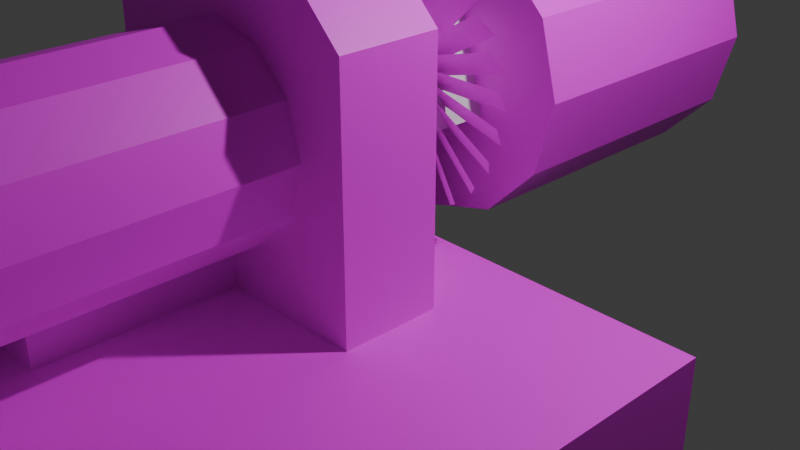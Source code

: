 # Source: 9.blend  (saved by Blender 4.3.34; exported with 4.5.12 LTS)
import bpy
from mathutils import Matrix  # noqa: F401  (used for matrix-valued properties, if any)

bpy.ops.wm.read_factory_settings(use_empty=True)
scene = bpy.context.scene
scene.name = 'Scene'

# ---- collections
col_linked = bpy.data.collections.new('Linked'); scene.collection.children.link(col_linked)
col_collection = bpy.data.collections.new('Collection'); scene.collection.children.link(col_collection)
col_es = bpy.data.collections.new('ES'); scene.collection.children.link(col_es)
col_uds = bpy.data.collections.new('UDS'); scene.collection.children.link(col_uds)
col_sds = bpy.data.collections.new('SDS'); scene.collection.children.link(col_sds)
col_ds = bpy.data.collections.new('DS'); scene.collection.children.link(col_ds)
col_s = bpy.data.collections.new('S'); scene.collection.children.link(col_s)

# ---- images (referenced by path relative to the original .blend; pixels are not part of the script)
import os
ASSET_DIR = os.environ.get("B2B_ASSET_DIR", "")  # directory of the original .blend (textures are referenced by path, not embedded)
HERE = os.path.dirname(os.path.abspath(__file__))  # packed textures are extracted next to this script under _unpacked/

def load_image(name, relpath, width, height, colorspace="sRGB"):
    """Load a texture the original file referenced (path relative to the .blend, or extracted next to this script)."""
    p = next((c for c in (os.path.join(HERE, relpath), os.path.join(ASSET_DIR, relpath)) if relpath and os.path.exists(c)), "")
    if p:
        img = bpy.data.images.load(p, check_existing=True)
        img.name = name
    else:  # same state as the original file: an image datablock whose file is absent (Cycles renders it pink)
        img = bpy.data.images.new(name, width, height)
        img.source = "FILE"
        img.filepath = "//" + (relpath or name)
    img.colorspace_settings.name = colorspace
    return img
img_texture1_png = load_image('texture1.png', 'texture1.png', 1024, 1024, 'sRGB')
img_texture0_png = load_image('texture0.png', 'texture0.png', 1024, 1024, 'sRGB')
img_texture1_png_001 = load_image('texture1.png.001', 'texture1.png', 1024, 1024, 'sRGB')

# ---- materials (node trees are filled in below, after node groups)
mat_material_001 = bpy.data.materials.new('Material.001')
mat_material_001.alpha_threshold = 0.0
mat_material_001.roughness = 0.5
mat_material_001.line_color = (0.0, 0.0, 0.0, 1.0)
mat_material = bpy.data.materials.new('Material')
mat_material.alpha_threshold = 0.0
mat_material.roughness = 0.5
mat_material.line_color = (0.0, 0.0, 0.0, 1.0)
mat_material_002 = bpy.data.materials.new('Material.002')
mat_material_002.alpha_threshold = 0.0
mat_material_002.roughness = 0.5
mat_material_002.line_color = (0.0, 0.0, 0.0, 1.0)

# ---- material node trees
mat_material_001.use_nodes = True; mat_material_001.node_tree.nodes.clear()
_N = mat_material_001.node_tree.nodes; _L = mat_material_001.node_tree.links
n0 = _N.new('ShaderNodeOutputMaterial'); n0.name = 'Material Output'; n0.location = (300, 300)
n1 = _N.new('ShaderNodeBsdfPrincipled'); n1.name = 'Principled BSDF'; n1.location = (10, 300)
n1.inputs[3].default_value = 1.45
n2 = _N.new('ShaderNodeTexImage'); n2.name = 'Image Texture'; n2.location = (-280, 280)
n2.image = img_texture1_png
n2.interpolation = 'Closest'
_L.new(n1.outputs[0], n0.inputs[0])
_L.new(n2.outputs[0], n1.inputs[0])
n0.is_active_output = True
mat_material.use_nodes = True; mat_material.node_tree.nodes.clear()
_N = mat_material.node_tree.nodes; _L = mat_material.node_tree.links
n0 = _N.new('ShaderNodeOutputMaterial'); n0.name = 'Material Output'; n0.location = (300, 300)
n1 = _N.new('ShaderNodeBsdfPrincipled'); n1.name = 'Principled BSDF'; n1.location = (10, 300)
n1.inputs[3].default_value = 1.45
n2 = _N.new('ShaderNodeTexImage'); n2.name = 'Image Texture'; n2.location = (-280, 280)
n2.image = img_texture0_png
n2.interpolation = 'Closest'
_L.new(n1.outputs[0], n0.inputs[0])
_L.new(n2.outputs[0], n1.inputs[0])
n0.is_active_output = True
mat_material_002.use_nodes = True; mat_material_002.node_tree.nodes.clear()
_N = mat_material_002.node_tree.nodes; _L = mat_material_002.node_tree.links
n0 = _N.new('ShaderNodeOutputMaterial'); n0.name = 'Material Output'; n0.location = (300, 300)
n1 = _N.new('ShaderNodeBsdfPrincipled'); n1.name = 'Principled BSDF'; n1.location = (10, 300)
n1.inputs[3].default_value = 1.45
n2 = _N.new('ShaderNodeTexImage'); n2.name = 'Image Texture'; n2.location = (-280, 280)
n2.image = img_texture1_png_001
n2.interpolation = 'Closest'
_L.new(n1.outputs[0], n0.inputs[0])
_L.new(n2.outputs[0], n1.inputs[0])
n0.is_active_output = True

# ---- world
world_world = bpy.data.worlds.new('World'); scene.world = world_world
world_world.use_nodes = True; world_world.node_tree.nodes.clear()
_N = world_world.node_tree.nodes; _L = world_world.node_tree.links
n0 = _N.new('ShaderNodeOutputWorld'); n0.name = 'World Output'; n0.location = (300, 300)
n1 = _N.new('ShaderNodeBackground'); n1.name = 'Background'; n1.location = (10, 300)
n1.inputs[0].default_value = (0.05088, 0.05088, 0.05088, 1.0)
_L.new(n1.outputs[0], n0.inputs[0])
n0.is_active_output = True
world_world.color = (0.05088, 0.05088, 0.05088)
world_world.sun_shadow_jitter_overblur = 0.0

# ---- cameras
cam_camera = bpy.data.cameras.new('Camera')
cam_camera.clip_end = 100.0
cam_camera.ortho_scale = 7.314

# ---- lights
light_light = bpy.data.lights.new('Light', 'POINT')
light_light.energy = 1000.0
light_light.shadow_soft_size = 0.1

# ---- meshes
me_cube_003 = bpy.data.meshes.new('Cube.003')
me_cube_003.from_pydata([(-1.5, -0.5, -2.5), (-1.5, 0.5, -2.5), (1.5, -0.5, -2.5), (1.5, 0.5, -2.5), (-1.0, -0.5, 0.5), (-1.5, -0.5, 0.0), (-1.5, 0.5, 0.0), (-1.0, 0.5, 0.5), (1.5, -0.5, 0.0), (1.0, -0.5, 0.5), (1.0, 0.5, 0.5), (1.5, 0.5, 0.0)], [], [(10, 7, 4, 9), (3, 11, 8, 2), (0, 5, 6, 1), (1, 3, 2, 0), (1, 6, 7, 10, 11, 3), (4, 7, 6, 5), (10, 9, 8, 11), (2, 8, 9, 4, 5, 0)])
_uv = me_cube_003.uv_layers.new(name='UVMap')
_uv.uv.foreach_set('vector', [0.8965, 0.8457, 0.8301, 0.8457, 0.8301, 0.8125, 0.8965, 0.8125, 0.8457, 0.877, 0.8457, 0.9551, 0.8125, 0.9551, 0.8125, 0.877, 0.8457, 0.877, 0.8457, 0.9551, 0.8789, 0.9551, 0.8789, 0.877, 0.8125, 0.877, 0.9062, 0.877, 0.9062, 0.8457, 0.8125, 0.8457, 0.7188, 0.8125, 0.7188, 0.8906, 0.7344, 0.9062, 0.7969, 0.9062, 0.8125, 0.8906, 0.8125, 0.8125, 0.8301, 0.8125, 0.8301, 0.8457, 0.8125, 0.8457, 0.8125, 0.8125, 0.8965, 0.8457, 0.8965, 0.8125, 0.9121, 0.8125, 0.9121, 0.8457, 0.8125, 0.9062, 0.8125, 0.9844, 0.7969, 1.0, 0.7344, 1.0, 0.7188, 0.9844, 0.7188, 0.9062])
me_cube_003.materials.append(mat_material_001)
me_cube_003.use_mirror_x = True
me_cube_003.update()
me_cube_001 = bpy.data.meshes.new('Cube.001')
me_cube_001.from_pydata([(-0.5, -0.5, -0.5), (-0.5, -0.5, 0.5), (-0.5, 0.5, -0.5), (-0.5, 0.5, 0.5), (0.5, -0.5, -0.5), (0.5, -0.5, 0.5), (0.5, 0.5, -0.5), (0.5, 0.5, 0.5)], [], [(0, 1, 3, 2), (2, 3, 7, 6), (6, 7, 5, 4), (4, 5, 1, 0), (2, 6, 4, 0), (7, 3, 1, 5)])
_uv = me_cube_001.uv_layers.new(name='UVMap')
_uv.uv.foreach_set('vector', [0.375, 0.0, 0.625, 0.0, 0.625, 0.25, 0.375, 0.25, 0.375, 0.25, 0.625, 0.25, 0.625, 0.5, 0.375, 0.5, 0.375, 0.5, 0.625, 0.5, 0.625, 0.75, 0.375, 0.75, 0.375, 0.75, 0.625, 0.75, 0.625, 1.0, 0.375, 1.0, 0.125, 0.5, 0.375, 0.5, 0.375, 0.75, 0.125, 0.75, 0.625, 0.5, 0.875, 0.5, 0.875, 0.75, 0.625, 0.75])
me_cube_001.materials.append(mat_material)
me_cube_001.update()
me_cylinder_001 = bpy.data.meshes.new('Cylinder.001')
me_cylinder_001.from_pydata([(0.0, 1.5, -1.5), (0.0, 1.5, 1.5), (0.75, 1.299, -1.5), (0.75, 1.299, 1.5), (1.299, 0.75, -1.5), (1.299, 0.75, 1.5), (1.5, 0.0, -1.5), (1.5, 0.0, 1.5), (1.299, -0.75, -1.5), (1.299, -0.75, 1.5), (0.75, -1.299, -1.5), (0.75, -1.299, 1.5), (0.0, -1.5, -1.5), (0.0, -1.5, 1.5), (-0.75, -1.299, -1.5), (-0.75, -1.299, 1.5), (-1.299, -0.75, -1.5), (-1.299, -0.75, 1.5), (-1.5, 0.0, -1.5), (-1.5, 0.0, 1.5), (-1.299, 0.75, -1.5), (-1.299, 0.75, 1.5), (-0.75, 1.299, -1.5), (-0.75, 1.299, 1.5)], [], [(0, 1, 3, 2), (2, 3, 5, 4), (4, 5, 7, 6), (6, 7, 9, 8), (8, 9, 11, 10), (10, 11, 13, 12), (12, 13, 15, 14), (14, 15, 17, 16), (16, 17, 19, 18), (18, 19, 21, 20), (3, 1, 23, 21, 19, 17, 15, 13, 11, 9, 7, 5), (20, 21, 23, 22), (22, 23, 1, 0), (0, 2, 4, 6, 8, 10, 12, 14, 16, 18, 20, 22)])
_uv = me_cylinder_001.uv_layers.new(name='UVMap')
_uv.uv.foreach_set('vector', [1.0, 0.5, 1.0, 1.0, 0.9167, 1.0, 0.9167, 0.5, 0.9167, 0.5, 0.9167, 1.0, 0.8333, 1.0, 0.8333, 0.5, 0.8333, 0.5, 0.8333, 1.0, 0.75, 1.0, 0.75, 0.5, 0.75, 0.5, 0.75, 1.0, 0.6667, 1.0, 0.6667, 0.5, 0.6667, 0.5, 0.6667, 1.0, 0.5833, 1.0, 0.5833, 0.5, 0.5833, 0.5, 0.5833, 1.0, 0.5, 1.0, 0.5, 0.5, 0.5, 0.5, 0.5, 1.0, 0.4167, 1.0, 0.4167, 0.5, 0.4167, 0.5, 0.4167, 1.0, 0.3333, 1.0, 0.3333, 0.5, 0.3333, 0.5, 0.3333, 1.0, 0.25, 1.0, 0.25, 0.5, 0.25, 0.5, 0.25, 1.0, 0.1667, 1.0, 0.1667, 0.5, 0.37, 0.4578, 0.25, 0.49, 0.13, 0.4578, 0.04215, 0.37, 0.01, 0.25, 0.04215, 0.13, 0.13, 0.04215, 0.25, 0.01, 0.37, 0.04215, 0.4578, 0.13, 0.49, 0.25, 0.4578, 0.37, 0.1667, 0.5, 0.1667, 1.0, 0.08333, 1.0, 0.08333, 0.5, 0.08333, 0.5, 0.08333, 1.0, 7.451e-08, 1.0, 7.451e-08, 0.5, 0.75, 0.49, 0.87, 0.4578, 0.9578, 0.37, 0.99, 0.25, 0.9578, 0.13, 0.87, 0.04215, 0.75, 0.01, 0.63, 0.04215, 0.5422, 0.13, 0.51, 0.25, 0.5422, 0.37, 0.63, 0.4578])
me_cylinder_001.materials.append(mat_material)
me_cylinder_001.update()
me_cube_002 = bpy.data.meshes.new('Cube.002')
me_cube_002.from_pydata([(-0.5, 0.25, -0.5), (0.5, -0.25, -0.5), (-0.5, 0.375, -0.5), (0.5, -0.375, -0.5), (0.5, 0.25, -0.5), (-0.5, -0.25, -0.5), (0.5, 0.375, -0.5), (-0.5, -0.375, -0.5), (-0.375, 0.25, -0.3125), (-0.5, 0.25, -0.4375), (-0.5, 0.375, -0.4375), (-0.375, 0.375, -0.3125), (0.5, 0.25, -0.4375), (0.375, 0.25, -0.3125), (0.375, 0.375, -0.3125), (0.5, 0.375, -0.4375), (-0.375, -0.375, -0.3125), (-0.5, -0.375, -0.4375), (-0.5, -0.25, -0.4375), (-0.375, -0.25, -0.3125), (0.5, -0.375, -0.4375), (0.375, -0.375, -0.3125), (0.375, -0.25, -0.3125), (0.5, -0.25, -0.4375)], [], [(14, 11, 8, 13), (6, 15, 12, 4), (22, 19, 16, 21), (0, 9, 10, 2), (2, 6, 4, 0), (2, 10, 11, 14, 15, 6), (8, 11, 10, 9), (14, 13, 12, 15), (4, 12, 13, 8, 9, 0), (1, 23, 20, 3), (7, 17, 18, 5), (5, 1, 3, 7), (5, 18, 19, 22, 23, 1), (16, 19, 18, 17), (22, 21, 20, 23), (3, 20, 21, 16, 17, 7)])
_uv = me_cube_002.uv_layers.new(name='UVMap')
_uv.uv.foreach_set('vector', [0.08203, 0.07031, 0.08203, 0.04688, 0.08594, 0.04688, 0.08594, 0.07031, 0.08203, 0.007812, 0.08203, 0.005859, 0.08594, 0.005859, 0.08594, 0.007812, 0.06641, 0.07031, 0.06641, 0.04688, 0.07031, 0.04688, 0.07031, 0.07031, 0.08594, 0.03906, 0.08594, 0.04102, 0.08203, 0.04102, 0.08203, 0.03906, 0.08203, 0.03906, 0.08203, 0.007812, 0.08594, 0.007812, 0.08594, 0.03906, 0.08203, 0.03906, 0.08008, 0.03906, 0.07617, 0.03516, 0.07617, 0.01172, 0.08008, 0.007812, 0.08203, 0.007812, 0.08594, 0.04688, 0.08203, 0.04688, 0.08203, 0.04102, 0.08594, 0.04102, 0.08203, 0.0, 0.08594, 0.0, 0.08594, 0.005859, 0.08203, 0.005859, 0.08594, 0.007812, 0.08789, 0.007812, 0.0918, 0.01172, 0.0918, 0.03516, 0.08789, 0.03906, 0.08594, 0.03906, 0.06641, 0.007812, 0.06641, 0.005859, 0.07031, 0.005859, 0.07031, 0.007812, 0.07031, 0.03906, 0.07031, 0.04102, 0.06641, 0.04102, 0.06641, 0.03906, 0.06641, 0.03906, 0.06641, 0.007812, 0.07031, 0.007812, 0.07031, 0.03906, 0.06641, 0.03906, 0.06445, 0.03906, 0.06055, 0.03516, 0.06055, 0.01172, 0.06445, 0.007812, 0.06641, 0.007812, 0.07031, 0.04688, 0.06641, 0.04688, 0.06641, 0.04102, 0.07031, 0.04102, 0.06641, 0.0, 0.07031, 0.0, 0.07031, 0.005859, 0.06641, 0.005859, 0.07031, 0.007812, 0.07227, 0.007812, 0.07617, 0.01172, 0.07617, 0.03516, 0.07227, 0.03906, 0.07031, 0.03906])
me_cube_002.materials.append(mat_material_001)
me_cube_002.update()
me_cube_005 = bpy.data.meshes.new('Cube.005')
me_cube_005.from_pydata([(-2.5, -0.5, -0.5), (-2.5, 0.5, -0.5), (2.5, -0.5, -0.5), (2.5, 0.5, -0.5), (-1.5, -0.5, 4.5), (-2.5, -0.5, 3.5), (-2.5, 0.5, 3.5), (-1.5, 0.5, 4.5), (2.5, -0.5, 3.5), (1.5, -0.5, 4.5), (1.5, 0.5, 4.5), (2.5, 0.5, 3.5)], [], [(10, 7, 4, 9), (3, 11, 8, 2), (0, 5, 6, 1), (1, 3, 2, 0), (1, 6, 7, 10, 11, 3), (4, 7, 6, 5), (10, 9, 8, 11), (2, 8, 9, 4, 5, 0)])
_uv = me_cube_005.uv_layers.new(name='UVMap')
_uv.uv.foreach_set('vector', [0.8262, 0.5312, 0.7246, 0.5312, 0.7246, 0.498, 0.8262, 0.498, 0.8926, 0.498, 0.8926, 0.6211, 0.8594, 0.6211, 0.8594, 0.498, 0.8926, 0.498, 0.8926, 0.6211, 0.9258, 0.6211, 0.9258, 0.498, 0.6914, 0.5625, 0.8477, 0.5625, 0.8477, 0.5312, 0.6914, 0.5312, 0.6914, 0.3418, 0.6914, 0.4668, 0.7227, 0.498, 0.8145, 0.498, 0.8457, 0.4668, 0.8457, 0.3418, 0.7246, 0.498, 0.7246, 0.5312, 0.6914, 0.5312, 0.6914, 0.498, 0.8262, 0.5312, 0.8262, 0.498, 0.8594, 0.498, 0.8594, 0.5312, 1.0, 0.3418, 1.0, 0.4668, 0.9688, 0.498, 0.877, 0.498, 0.8457, 0.4668, 0.8457, 0.3418])
me_cube_005.materials.append(mat_material_001)
me_cube_005.use_mirror_x = True
me_cube_005.update()
me_cube_008 = bpy.data.meshes.new('Cube.008')
me_cube_008.from_pydata([(-3.5, -0.5, -1.5), (-3.5, 0.5, -1.5), (3.5, -0.5, -1.5), (3.5, 0.5, -1.5), (-1.5, -0.5, 5.5), (-3.5, -0.5, 3.5), (-3.5, 0.5, 3.5), (-1.5, 0.5, 5.5), (3.5, -0.5, 3.5), (1.5, -0.5, 5.5), (1.5, 0.5, 5.5), (3.5, 0.5, 3.5)], [], [(10, 7, 4, 9), (3, 11, 8, 2), (0, 5, 6, 1), (1, 3, 2, 0), (1, 6, 7, 10, 11, 3), (4, 7, 6, 5), (10, 9, 8, 11), (2, 8, 9, 4, 5, 0)])
_uv = me_cube_008.uv_layers.new(name='UVMap')
_uv.uv.foreach_set('vector', [0.4863, 1.0, 0.3828, 1.0, 0.3828, 0.9648, 0.4863, 0.9648, 0.3477, 0.7949, 0.3477, 0.9512, 0.3125, 0.9512, 0.3125, 0.7949, 0.4375, 0.7832, 0.4375, 0.9395, 0.4727, 0.9395, 0.4727, 0.7832, 0.5312, 0.5938, 0.75, 0.5938, 0.75, 0.5625, 0.5312, 0.5625, 0.3125, 0.5625, 0.3125, 0.7188, 0.375, 0.7812, 0.4688, 0.7812, 0.5312, 0.7188, 0.5312, 0.5625, 0.3828, 0.9648, 0.3828, 1.0, 0.3125, 1.0, 0.3125, 0.9648, 0.4863, 1.0, 0.4863, 0.9648, 0.5566, 0.9648, 0.5566, 1.0, 0.7188, 0.75, 0.7188, 0.9062, 0.6562, 0.9688, 0.5625, 0.9688, 0.5, 0.9062, 0.5, 0.75])
me_cube_008.materials.append(mat_material_001)
me_cube_008.use_mirror_x = True
me_cube_008.update()
me_cube_011 = bpy.data.meshes.new('Cube.011')
me_cube_011.from_pydata([(-3.5, -12.5, -2.5), (-3.5, -12.5, 0.5), (-3.5, 0.5, -2.5), (-3.5, 0.5, 0.5), (3.5, -12.5, -2.5), (3.5, -12.5, 0.5), (3.5, 0.5, -2.5), (3.5, 0.5, 0.5)], [], [(0, 1, 3, 2), (2, 3, 7, 6), (6, 7, 5, 4), (4, 5, 1, 0), (2, 6, 4, 0), (7, 3, 1, 5)])
_uv = me_cube_011.uv_layers.new(name='UVMap')
_uv.uv.foreach_set('vector', [0.375, 0.0, 0.625, 0.0, 0.625, 0.25, 0.375, 0.25, 0.375, 0.25, 0.625, 0.25, 0.625, 0.5, 0.375, 0.5, 0.375, 0.5, 0.625, 0.5, 0.625, 0.75, 0.375, 0.75, 0.375, 0.75, 0.625, 0.75, 0.625, 1.0, 0.375, 1.0, 0.125, 0.5, 0.375, 0.5, 0.375, 0.75, 0.125, 0.75, 0.625, 0.5, 0.875, 0.5, 0.875, 0.75, 0.625, 0.75])
me_cube_011.materials.append(mat_material)
me_cube_011.update()
me_cube_012 = bpy.data.meshes.new('Cube.012')
me_cube_012.from_pydata([(-3.5, -12.5, -1.5), (-3.5, -12.5, -0.5), (-3.5, 0.5, -1.5), (-3.5, 0.5, -0.5), (3.5, -12.5, -1.5), (3.5, -12.5, -0.5), (3.5, 0.5, -1.5), (3.5, 0.5, -0.5)], [], [(0, 1, 3, 2), (2, 3, 7, 6), (6, 7, 5, 4), (4, 5, 1, 0), (2, 6, 4, 0), (7, 3, 1, 5)])
_uv = me_cube_012.uv_layers.new(name='UVMap')
_uv.uv.foreach_set('vector', [0.375, 0.0, 0.625, 0.0, 0.625, 0.25, 0.375, 0.25, 0.375, 0.25, 0.625, 0.25, 0.625, 0.5, 0.375, 0.5, 0.375, 0.5, 0.625, 0.5, 0.625, 0.75, 0.375, 0.75, 0.375, 0.75, 0.625, 0.75, 0.625, 1.0, 0.375, 1.0, 0.125, 0.5, 0.375, 0.5, 0.375, 0.75, 0.125, 0.75, 0.625, 0.5, 0.875, 0.5, 0.875, 0.75, 0.625, 0.75])
me_cube_012.materials.append(mat_material)
me_cube_012.update()
me_cube_013 = bpy.data.meshes.new('Cube.013')
me_cube_013.from_pydata([(-3.5, -10.0, -2.5), (-3.5, 0.5, -2.5), (3.5, -10.0, -2.5), (3.5, 0.5, -2.5), (0.0, -10.0, 5.5), (-3.5, -10.0, 2.0), (-1.339, -10.0, 5.234), (-2.475, -10.0, 4.475), (-3.234, -10.0, 3.339), (-3.5, 0.5, 2.0), (0.0, 0.5, 5.5), (-3.234, 0.5, 3.339), (-2.475, 0.5, 4.475), (-1.339, 0.5, 5.234), (3.5, -10.0, 2.0), (0.0, -10.0, 5.5), (3.234, -10.0, 3.339), (2.475, -10.0, 4.475), (1.339, -10.0, 5.234), (0.0, 0.5, 5.5), (3.5, 0.5, 2.0), (1.339, 0.5, 5.234), (2.475, 0.5, 4.475), (3.234, 0.5, 3.339)], [], [(19, 10, 4, 15), (3, 20, 14, 2), (0, 5, 9, 1), (1, 3, 2, 0), (1, 9, 11, 12, 13, 10, 19, 21, 22, 23, 20, 3), (4, 10, 13, 6), (6, 13, 12, 7), (7, 12, 11, 8), (8, 11, 9, 5), (19, 15, 18, 21), (21, 18, 17, 22), (22, 17, 16, 23), (23, 16, 14, 20), (2, 14, 16, 17, 18, 15, 4, 6, 7, 8, 5, 0)])
_uv = me_cube_013.uv_layers.new(name='UVMap')
_uv.uv.foreach_set('vector', [0.75, 0.5, 0.75, 0.5, 0.75, 0.75, 0.75, 0.75, 0.375, 0.5, 0.5, 0.5, 0.5, 0.75, 0.375, 0.75, 0.375, 0.0, 0.5, 0.0, 0.5, 0.25, 0.375, 0.25, 0.125, 0.5, 0.375, 0.5, 0.375, 0.75, 0.125, 0.75, 0.375, 0.25, 0.5, 0.25, 0.5478, 0.2595, 0.5884, 0.2866, 0.6155, 0.3272, 0.625, 0.375, 0.625, 0.375, 0.6155, 0.4228, 0.5884, 0.4634, 0.5478, 0.4905, 0.5, 0.5, 0.375, 0.5, 0.75, 0.75, 0.75, 0.5, 0.7978, 0.5, 0.7978, 0.75, 0.7978, 0.75, 0.7978, 0.5, 0.875, 0.5, 0.875, 0.75, 0.625, 0.0, 0.625, 0.25, 0.5478, 0.25, 0.5478, 0.0, 0.5478, 0.0, 0.5478, 0.25, 0.5, 0.25, 0.5, 0.0, 0.75, 0.5, 0.75, 0.75, 0.7022, 0.75, 0.7022, 0.5, 0.7022, 0.5, 0.7022, 0.75, 0.625, 0.75, 0.625, 0.5, 0.625, 0.5, 0.625, 0.75, 0.5478, 0.75, 0.5478, 0.5, 0.5478, 0.5, 0.5478, 0.75, 0.5, 0.75, 0.5, 0.5, 0.375, 0.75, 0.5, 0.75, 0.5478, 0.7595, 0.5884, 0.7866, 0.6155, 0.8272, 0.625, 0.875, 0.625, 0.875, 0.6155, 0.9228, 0.5884, 0.9634, 0.5478, 0.9905, 0.5, 1.0, 0.375, 1.0])
me_cube_013.materials.append(mat_material)
me_cube_013.update()
me_cube_015 = bpy.data.meshes.new('Cube.015')
me_cube_015.from_pydata([(-4.5, -0.5, -3.5), (-4.5, 0.5, -3.5), (4.5, -0.5, -3.5), (4.5, 0.5, -3.5), (-1.5, -0.5, 5.5), (-4.5, -0.5, 2.5), (-3.621, -0.5, 4.621), (-4.5, 0.5, 2.5), (-1.5, 0.5, 5.5), (-3.621, 0.5, 4.621), (4.5, -0.5, 2.5), (1.5, -0.5, 5.5), (3.621, -0.5, 4.621), (1.5, 0.5, 5.5), (4.5, 0.5, 2.5), (3.621, 0.5, 4.621)], [], [(13, 8, 4, 11), (3, 14, 10, 2), (0, 5, 7, 1), (1, 3, 2, 0), (1, 7, 9, 8, 13, 15, 14, 3), (4, 8, 9, 6), (6, 9, 7, 5), (13, 11, 12, 15), (15, 12, 10, 14), (2, 10, 12, 11, 4, 6, 5, 0)])
_uv = me_cube_015.uv_layers.new(name='UVMap')
_uv.uv.foreach_set('vector', [0.03125, 0.5762, 0.03125, 0.6699, 0.0, 0.6699, 0.0, 0.5762, 0.03125, 0.2441, 0.03125, 0.4316, 0.0, 0.4316, 0.0, 0.2441, 0.0, 1.0, 0.0, 0.8125, 0.03125, 0.8125, 0.03125, 1.0, 0.03125, 0.5254, 0.3125, 0.5254, 0.3125, 0.5566, 0.03125, 0.5566, 0.03125, 0.5254, 0.03125, 0.3379, 0.05859, 0.2715, 0.125, 0.2441, 0.2188, 0.2441, 0.2852, 0.2715, 0.3125, 0.3379, 0.3125, 0.5254, 0.0, 0.6699, 0.03125, 0.6699, 0.03125, 0.7402, 0.0, 0.7402, 0.0, 0.7402, 0.03125, 0.7402, 0.03125, 0.8125, 0.0, 0.8125, 0.03125, 0.5762, 0.0, 0.5762, 0.0, 0.5039, 0.03125, 0.5039, 0.03125, 0.5039, 0.0, 0.5039, 0.0, 0.4316, 0.03125, 0.4316, 0.3125, 0.5566, 0.3125, 0.7441, 0.2852, 0.8105, 0.2188, 0.8379, 0.125, 0.8379, 0.05859, 0.8105, 0.03125, 0.7441, 0.03125, 0.5566])
me_cube_015.materials.append(mat_material_001)
me_cube_015.use_mirror_x = True
me_cube_015.update()
me_cube_016 = bpy.data.meshes.new('Cube.016')
me_cube_016.from_pydata([(-4.5, -23.5, -2.5), (-4.5, -23.5, -1.5), (-4.5, 0.5, -2.5), (-4.5, 0.5, -1.5), (4.5, -23.5, -2.5), (4.5, -23.5, -1.5), (4.5, 0.5, -2.5), (4.5, 0.5, -1.5)], [], [(0, 1, 3, 2), (2, 3, 7, 6), (6, 7, 5, 4), (4, 5, 1, 0), (2, 6, 4, 0), (7, 3, 1, 5)])
_uv = me_cube_016.uv_layers.new(name='UVMap')
_uv.uv.foreach_set('vector', [0.375, 0.0, 0.625, 0.0, 0.625, 0.25, 0.375, 0.25, 0.375, 0.25, 0.625, 0.25, 0.625, 0.5, 0.375, 0.5, 0.375, 0.5, 0.625, 0.5, 0.625, 0.75, 0.375, 0.75, 0.375, 0.75, 0.625, 0.75, 0.625, 1.0, 0.375, 1.0, 0.125, 0.5, 0.375, 0.5, 0.375, 0.75, 0.125, 0.75, 0.625, 0.5, 0.875, 0.5, 0.875, 0.75, 0.625, 0.75])
me_cube_016.materials.append(mat_material)
me_cube_016.update()
me_cube_018 = bpy.data.meshes.new('Cube.018')
me_cube_018.from_pydata([(-3.0, -20.5, -2.5), (-3.0, -20.5, -1.5), (-3.0, -19.5, -2.5), (-3.0, -19.5, -1.5), (0.0, -20.5, -2.5), (0.0, -19.5, -2.5), (-2.281, -19.5, -1.5), (-1.75, -19.5, -2.031), (0.0, -19.5, -2.5), (0.0, -20.5, -2.5), (-2.281, -20.5, -1.5), (-1.75, -20.5, -2.031), (-2.641, -19.5, -1.141), (-2.641, -20.5, -1.141)], [], [(0, 1, 3, 2), (5, 2, 3, 6, 7, 8), (9, 4, 5, 8), (10, 1, 0, 4, 9, 11), (2, 5, 4, 0), (12, 6, 3), (12, 3, 1, 13), (13, 1, 10), (8, 7, 11, 9), (13, 10, 11, 7, 6, 12)])
_uv = me_cube_018.uv_layers.new(name='UVMap')
_uv.uv.foreach_set('vector', [0.666, 0.1309, 0.666, 0.09961, 0.6973, 0.09961, 0.6973, 0.1309, 0.6973, 0.2246, 0.6973, 0.1309, 0.7285, 0.1309, 0.7285, 0.1533, 0.7119, 0.1699, 0.6973, 0.2246, 0.7441, 0.0, 0.7441, 0.0, 0.7754, 0.0, 0.7754, 0.0, 0.6348, 0.1533, 0.6348, 0.1309, 0.666, 0.1309, 0.666, 0.2246, 0.666, 0.2246, 0.6514, 0.1699, 0.6973, 0.1309, 0.6973, 0.2246, 0.666, 0.2246, 0.666, 0.1309, 0.7397, 0.1421, 0.7285, 0.1533, 0.7285, 0.1309, 0.6973, 0.08416, 0.6973, 0.09961, 0.666, 0.09961, 0.666, 0.08416, 0.6235, 0.1421, 0.6348, 0.1309, 0.6348, 0.1533, 0.1719, 1.0, 0.1719, 0.8867, 0.1406, 0.8867, 0.1406, 1.0, 0.1406, 0.808, 0.1406, 0.8398, 0.1406, 0.8867, 0.1719, 0.8867, 0.1719, 0.8398, 0.1719, 0.808])
me_cube_018.materials.append(mat_material_001)
me_cube_018.update()
me_cube_019 = bpy.data.meshes.new('Cube.019')
me_cube_019.from_pydata([(-4.0, -15.5, -3.5), (-4.0, -15.5, -2.0), (-4.0, -14.5, -3.5), (-4.0, -14.5, -2.0), (0.0, -15.5, -3.5), (0.0, -14.5, -3.5), (-3.147, -14.5, -2.0), (-2.25, -14.5, -2.897), (0.0, -14.5, -3.5), (0.0, -15.5, -3.5), (-3.147, -15.5, -2.0), (-2.25, -15.5, -2.897), (-3.574, -14.5, -1.574), (-3.574, -15.5, -1.574)], [], [(0, 1, 3, 2), (8, 5, 2, 3, 6, 7), (9, 4, 5, 8), (10, 1, 0, 4, 9, 11), (2, 5, 4, 0), (12, 6, 3), (12, 3, 1, 13), (13, 1, 10), (8, 7, 11, 9), (7, 6, 12, 13, 10, 11)])
_uv = me_cube_019.uv_layers.new(name='UVMap')
_uv.uv.foreach_set('vector', [0.4941, 0.1777, 0.4941, 0.1309, 0.5254, 0.1309, 0.5254, 0.1777, 0.5254, 0.3027, 0.5254, 0.3027, 0.5254, 0.1777, 0.5723, 0.1777, 0.5723, 0.2044, 0.5442, 0.2324, 0.5879, 0.0, 0.5879, 0.0, 0.6191, 0.0, 0.6191, 0.0, 0.4473, 0.2044, 0.4473, 0.1777, 0.4941, 0.1777, 0.4941, 0.3027, 0.4941, 0.3027, 0.4753, 0.2324, 0.5254, 0.1777, 0.5254, 0.3027, 0.4941, 0.3027, 0.4941, 0.1777, 0.5856, 0.1911, 0.5723, 0.2044, 0.5723, 0.1777, 0.5254, 0.1125, 0.5254, 0.1309, 0.4941, 0.1309, 0.4941, 0.1125, 0.4339, 0.1911, 0.4473, 0.1777, 0.4473, 0.2044, 0.04687, 1.0, 0.04688, 0.8555, 0.01563, 0.8555, 0.01563, 1.0, 0.04688, 0.8555, 0.04688, 0.7767, 0.04688, 0.7393, 0.01563, 0.7393, 0.01563, 0.7767, 0.01563, 0.8555])
me_cube_019.materials.append(mat_material_001)
me_cube_019.update()
me_cylinder_003 = bpy.data.meshes.new('Cylinder.003')
me_cylinder_003.from_pydata([(-1.656e-09, 1.0, -1.5), (-1.656e-09, 1.0, -0.5), (0.5, 0.866, -1.5), (0.5, 0.866, -0.5), (0.866, 0.5, -1.5), (0.866, 0.5, -0.5), (1.0, 1.258e-08, -1.5), (1.0, 8.808e-08, -0.5), (0.866, -0.5, -1.5), (0.866, -0.5, -0.5), (0.5, -0.866, -1.5), (0.5, -0.866, -0.5), (-1.656e-09, -1.0, -1.5), (-1.656e-09, -1.0, -0.5), (-0.5, -0.866, -1.5), (-0.5, -0.866, -0.5), (-0.866, -0.5, -1.5), (-0.866, -0.5, -0.5), (-1.0, 1.258e-08, -1.5), (-1.0, 8.808e-08, -0.5), (-0.866, 0.5, -1.5), (-0.866, 0.5, -0.5), (-0.5, 0.866, -1.5), (-0.5, 0.866, -0.5)], [], [(0, 1, 3, 2), (2, 3, 5, 4), (4, 5, 7, 6), (6, 7, 9, 8), (8, 9, 11, 10), (10, 11, 13, 12), (12, 13, 15, 14), (14, 15, 17, 16), (16, 17, 19, 18), (18, 19, 21, 20), (20, 21, 23, 22), (22, 23, 1, 0)])
_uv = me_cylinder_003.uv_layers.new(name='UVMap')
_uv.uv.foreach_set('vector', [0.375, 0.8047, 0.4375, 0.8047, 0.4375, 0.8398, 0.375, 0.8398, 0.375, 0.8398, 0.4375, 0.8398, 0.4375, 0.8711, 0.375, 0.8711, 0.375, 0.8711, 0.4375, 0.8711, 0.4375, 0.9023, 0.375, 0.9023, 0.375, 0.9023, 0.4375, 0.9023, 0.4375, 0.9336, 0.375, 0.9336, 0.375, 0.9336, 0.4375, 0.9336, 0.4375, 0.9688, 0.375, 0.9688, 0.375, 0.9688, 0.4375, 0.9688, 0.4375, 1.0, 0.375, 1.0, 0.375, 0.6133, 0.4375, 0.6133, 0.4375, 0.6445, 0.375, 0.6445, 0.375, 0.6445, 0.4375, 0.6445, 0.4375, 0.6758, 0.375, 0.6758, 0.375, 0.6758, 0.4375, 0.6758, 0.4375, 0.707, 0.375, 0.707, 0.375, 0.707, 0.4375, 0.707, 0.4375, 0.7422, 0.375, 0.7422, 0.375, 0.7422, 0.4375, 0.7422, 0.4375, 0.7734, 0.375, 0.7734, 0.375, 0.7734, 0.4375, 0.7734, 0.4375, 0.8047, 0.375, 0.8047])
me_cylinder_003.materials.append(mat_material)
me_cylinder_003.update()
me_cylinder_002 = bpy.data.meshes.new('Cylinder.002')
me_cylinder_002.from_pydata([(0.0, 1.5, -1.5), (0.0, 1.5, -0.5), (0.75, 1.299, -1.5), (0.75, 1.299, -0.5), (1.299, 0.75, -1.5), (1.299, 0.75, -0.5), (1.5, 0.0, -1.5), (1.5, 1.51e-07, -0.5), (1.299, -0.75, -1.5), (1.299, -0.75, -0.5), (0.75, -1.299, -1.5), (0.75, -1.299, -0.5), (0.0, -1.5, -1.5), (0.0, -1.5, -0.5), (-0.75, -1.299, -1.5), (-0.75, -1.299, -0.5), (-1.299, -0.75, -1.5), (-1.299, -0.75, -0.5), (-1.5, 0.0, -1.5), (-1.5, 1.51e-07, -0.5), (-1.299, 0.75, -1.5), (-1.299, 0.75, -0.5), (-0.75, 1.299, -1.5), (-0.75, 1.299, -0.5)], [], [(0, 1, 3, 2), (2, 3, 5, 4), (4, 5, 7, 6), (6, 7, 9, 8), (8, 9, 11, 10), (10, 11, 13, 12), (12, 13, 15, 14), (14, 15, 17, 16), (16, 17, 19, 18), (18, 19, 21, 20), (20, 21, 23, 22), (22, 23, 1, 0)])
_uv = me_cylinder_002.uv_layers.new(name='UVMap')
_uv.uv.foreach_set('vector', [0.3125, 0.707, 0.375, 0.707, 0.375, 0.7578, 0.3125, 0.7578, 0.3125, 0.7578, 0.375, 0.7578, 0.375, 0.8047, 0.3125, 0.8047, 0.3125, 0.8047, 0.375, 0.8047, 0.375, 0.8555, 0.3125, 0.8555, 0.3125, 0.8555, 0.375, 0.8555, 0.375, 0.9023, 0.3125, 0.9023, 0.3125, 0.9023, 0.375, 0.9023, 0.375, 0.9531, 0.3125, 0.9531, 0.3125, 0.9531, 0.375, 0.9531, 0.375, 1.0, 0.3125, 1.0, 0.3125, 0.418, 0.375, 0.418, 0.375, 0.4648, 0.3125, 0.4648, 0.3125, 0.4648, 0.375, 0.4648, 0.375, 0.5156, 0.3125, 0.5156, 0.3125, 0.5156, 0.375, 0.5156, 0.375, 0.5625, 0.3125, 0.5625, 0.3125, 0.5625, 0.375, 0.5625, 0.375, 0.6133, 0.3125, 0.6133, 0.3125, 0.6133, 0.375, 0.6133, 0.375, 0.6602, 0.3125, 0.6602, 0.3125, 0.6602, 0.375, 0.6602, 0.375, 0.707, 0.3125, 0.707])
me_cylinder_002.materials.append(mat_material)
me_cylinder_002.update()
me_cylinder_004 = bpy.data.meshes.new('Cylinder.004')
me_cylinder_004.from_pydata([(3.311e-09, 2.5, -1.5), (3.311e-09, 2.5, -0.5), (1.25, 2.165, -1.5), (1.25, 2.165, -0.5), (2.165, 1.25, -1.5), (2.165, 1.25, -0.5), (2.5, -1.046e-07, -1.5), (2.5, 1.974e-07, -0.5), (2.165, -1.25, -1.5), (2.165, -1.25, -0.5), (1.25, -2.165, -1.5), (1.25, -2.165, -0.5), (3.311e-09, -2.5, -1.5), (3.311e-09, -2.5, -0.5), (-1.25, -2.165, -1.5), (-1.25, -2.165, -0.5), (-2.165, -1.25, -1.5), (-2.165, -1.25, -0.5), (-2.5, -1.046e-07, -1.5), (-2.5, 1.974e-07, -0.5), (-2.165, 1.25, -1.5), (-2.165, 1.25, -0.5), (-1.25, 2.165, -1.5), (-1.25, 2.165, -0.5)], [], [(0, 1, 3, 2), (2, 3, 5, 4), (4, 5, 7, 6), (6, 7, 9, 8), (8, 9, 11, 10), (10, 11, 13, 12), (12, 13, 15, 14), (14, 15, 17, 16), (16, 17, 19, 18), (18, 19, 21, 20), (20, 21, 23, 22), (22, 23, 1, 0)])
_uv = me_cylinder_004.uv_layers.new(name='UVMap')
_uv.uv.foreach_set('vector', [0.25, 0.5156, 0.3125, 0.5156, 0.3125, 0.5938, 0.25, 0.5938, 0.25, 0.5938, 0.3125, 0.5938, 0.3125, 0.6758, 0.25, 0.6758, 0.25, 0.6758, 0.3125, 0.6758, 0.3125, 0.7578, 0.25, 0.7578, 0.25, 0.7578, 0.3125, 0.7578, 0.3125, 0.8398, 0.25, 0.8398, 0.25, 0.8398, 0.3125, 0.8398, 0.3125, 0.918, 0.25, 0.918, 0.25, 0.918, 0.3125, 0.918, 0.3125, 1.0, 0.25, 1.0, 0.25, 0.03125, 0.3125, 0.03125, 0.3125, 0.1094, 0.25, 0.1094, 0.25, 0.1094, 0.3125, 0.1094, 0.3125, 0.1914, 0.25, 0.1914, 0.25, 0.1914, 0.3125, 0.1914, 0.3125, 0.2734, 0.25, 0.2734, 0.25, 0.2734, 0.3125, 0.2734, 0.3125, 0.3516, 0.25, 0.3516, 0.25, 0.3516, 0.3125, 0.3516, 0.3125, 0.4336, 0.25, 0.4336, 0.25, 0.4336, 0.3125, 0.4336, 0.3125, 0.5156, 0.25, 0.5156])
me_cylinder_004.materials.append(mat_material)
me_cylinder_004.update()
me_cylinder_013 = bpy.data.meshes.new('Cylinder.013')
me_cylinder_013.from_pydata([(3.311e-09, 2.5, -2.0), (3.311e-09, 2.5, -5.96e-08), (1.25, 2.165, -2.0), (1.25, 2.165, -5.96e-08), (2.165, 1.25, -2.0), (2.165, 1.25, 0.0), (2.5, -6.689e-08, -2.0), (2.5, 1.596e-07, 0.0), (2.165, -1.25, -2.0), (2.165, -1.25, 1.192e-07), (1.25, -2.165, -2.0), (1.25, -2.165, 0.0), (3.311e-09, -2.5, -2.0), (3.311e-09, -2.5, -5.96e-08), (-1.25, -2.165, -2.0), (-1.25, -2.165, 0.0), (-2.165, -1.25, -2.0), (-2.165, -1.25, 1.192e-07), (-2.5, -6.689e-08, -2.0), (-2.5, 1.596e-07, 0.0), (-2.165, 1.25, -2.0), (-2.165, 1.25, 0.0), (-1.25, 2.165, -2.0), (-1.25, 2.165, -5.96e-08)], [], [(0, 1, 3, 2), (2, 3, 5, 4), (4, 5, 7, 6), (6, 7, 9, 8), (8, 9, 11, 10), (10, 11, 13, 12), (12, 13, 15, 14), (14, 15, 17, 16), (16, 17, 19, 18), (18, 19, 21, 20), (20, 21, 23, 22), (22, 23, 1, 0), (0, 2, 4, 6, 8, 10, 12, 14, 16, 18, 20, 22), (3, 1, 23, 21, 19, 17, 15, 13, 11, 9, 7, 5)])
_uv = me_cylinder_013.uv_layers.new(name='UVMap')
_uv.uv.foreach_set('vector', [0.25, 0.5156, 0.3125, 0.5156, 0.3125, 0.5938, 0.25, 0.5938, 0.25, 0.5938, 0.3125, 0.5938, 0.3125, 0.6758, 0.25, 0.6758, 0.25, 0.6758, 0.3125, 0.6758, 0.3125, 0.7578, 0.25, 0.7578, 0.25, 0.7578, 0.3125, 0.7578, 0.3125, 0.8398, 0.25, 0.8398, 0.25, 0.8398, 0.3125, 0.8398, 0.3125, 0.918, 0.25, 0.918, 0.25, 0.918, 0.3125, 0.918, 0.3125, 1.0, 0.25, 1.0, 0.25, 0.03125, 0.3125, 0.03125, 0.3125, 0.1094, 0.25, 0.1094, 0.25, 0.1094, 0.3125, 0.1094, 0.3125, 0.1914, 0.25, 0.1914, 0.25, 0.1914, 0.3125, 0.1914, 0.3125, 0.2734, 0.25, 0.2734, 0.25, 0.2734, 0.3125, 0.2734, 0.3125, 0.3516, 0.25, 0.3516, 0.25, 0.3516, 0.3125, 0.3516, 0.3125, 0.4336, 0.25, 0.4336, 0.25, 0.4336, 0.3125, 0.4336, 0.3125, 0.5156, 0.25, 0.5156, 0.25, 0.5156, 0.25, 0.5938, 0.25, 0.6758, 0.25, 0.7578, 0.25, 0.8398, 0.25, 0.918, 0.25, 0.03125, 0.25, 0.1094, 0.25, 0.1914, 0.25, 0.2734, 0.25, 0.3516, 0.25, 0.4336, 0.3125, 0.5938, 0.3125, 0.5156, 0.3125, 0.4336, 0.3125, 0.3516, 0.3125, 0.2734, 0.3125, 0.1914, 0.3125, 0.1094, 0.3125, 1.0, 0.3125, 0.918, 0.3125, 0.8398, 0.3125, 0.7578, 0.3125, 0.6758])
me_cylinder_013.materials.append(mat_material)
me_cylinder_013.update()
me_cylinder_005 = bpy.data.meshes.new('Cylinder.005')
me_cylinder_005.from_pydata([(2.053e-08, 3.5, -1.5), (2.053e-08, 3.5, -0.5), (1.75, 3.031, -1.5), (1.75, 3.031, -0.5), (3.031, 1.75, -1.5), (3.031, 1.75, -0.5), (3.5, -1.616e-07, -1.5), (3.5, 2.914e-07, -0.5), (3.031, -1.75, -1.5), (3.031, -1.75, -0.5), (1.75, -3.031, -1.5), (1.75, -3.031, -0.5), (2.053e-08, -3.5, -1.5), (2.053e-08, -3.5, -0.5), (-1.75, -3.031, -1.5), (-1.75, -3.031, -0.5), (-3.031, -1.75, -1.5), (-3.031, -1.75, -0.5), (-3.5, -1.616e-07, -1.5), (-3.5, 2.914e-07, -0.5), (-3.031, 1.75, -1.5), (-3.031, 1.75, -0.5), (-1.75, 3.031, -1.5), (-1.75, 3.031, -0.5)], [], [(0, 1, 3, 2), (2, 3, 5, 4), (4, 5, 7, 6), (6, 7, 9, 8), (8, 9, 11, 10), (10, 11, 13, 12), (12, 13, 15, 14), (14, 15, 17, 16), (16, 17, 19, 18), (18, 19, 21, 20), (20, 21, 23, 22), (22, 23, 1, 0)])
_uv = me_cylinder_005.uv_layers.new(name='UVMap')
_uv.uv.foreach_set('vector', [0.25, 1.0, 0.1875, 1.0, 0.1875, 0.8867, 0.25, 0.8867, 0.25, 0.8867, 0.1875, 0.8867, 0.1875, 0.7734, 0.25, 0.7734, 0.25, 0.7734, 0.1875, 0.7734, 0.1875, 0.6602, 0.25, 0.6602, 0.25, 0.6602, 0.1875, 0.6602, 0.1875, 0.5469, 0.25, 0.5469, 0.25, 0.5469, 0.1875, 0.5469, 0.1875, 0.4336, 0.25, 0.4336, 0.25, 0.4336, 0.1875, 0.4336, 0.1875, 0.3203, 0.25, 0.3203, 0.1875, 1.0, 0.125, 1.0, 0.125, 0.8867, 0.1875, 0.8867, 0.1875, 0.8867, 0.125, 0.8867, 0.125, 0.7734, 0.1875, 0.7734, 0.1875, 0.7734, 0.125, 0.7734, 0.125, 0.6602, 0.1875, 0.6602, 0.1875, 0.6602, 0.125, 0.6602, 0.125, 0.5469, 0.1875, 0.5469, 0.1875, 0.5469, 0.125, 0.5469, 0.125, 0.4336, 0.1875, 0.4336, 0.1875, 0.4336, 0.125, 0.4336, 0.125, 0.3203, 0.1875, 0.3203])
me_cylinder_005.materials.append(mat_material)
me_cylinder_005.update()
me_cylinder_006 = bpy.data.meshes.new('Cylinder.006')
me_cylinder_006.from_pydata([(2.356e-08, 4.5, -1.5), (2.356e-08, 4.5, -0.5), (2.25, 3.897, -1.5), (2.25, 3.897, -0.5), (3.897, 2.25, -1.5), (3.897, 2.25, -0.5), (4.5, -3.207e-07, -1.5), (4.5, 2.833e-07, -0.5), (3.897, -2.25, -1.5), (3.897, -2.25, -0.5), (2.25, -3.897, -1.5), (2.25, -3.897, -0.5), (2.356e-08, -4.5, -1.5), (2.356e-08, -4.5, -0.5), (-2.25, -3.897, -1.5), (-2.25, -3.897, -0.5), (-3.897, -2.25, -1.5), (-3.897, -2.25, -0.5), (-4.5, -3.207e-07, -1.5), (-4.5, 2.833e-07, -0.5), (-3.897, 2.25, -1.5), (-3.897, 2.25, -0.5), (-2.25, 3.897, -1.5), (-2.25, 3.897, -0.5)], [], [(0, 1, 3, 2), (2, 3, 5, 4), (4, 5, 7, 6), (6, 7, 9, 8), (8, 9, 11, 10), (10, 11, 13, 12), (12, 13, 15, 14), (14, 15, 17, 16), (16, 17, 19, 18), (18, 19, 21, 20), (20, 21, 23, 22), (22, 23, 1, 0)])
_uv = me_cylinder_006.uv_layers.new(name='UVMap')
_uv.uv.foreach_set('vector', [0.125, 1.0, 0.0625, 1.0, 0.0625, 0.8555, 0.125, 0.8555, 0.125, 0.8555, 0.0625, 0.8555, 0.0625, 0.7109, 0.125, 0.7109, 0.125, 0.7109, 0.0625, 0.7109, 0.0625, 0.5625, 0.125, 0.5625, 0.125, 0.5625, 0.0625, 0.5625, 0.0625, 0.418, 0.125, 0.418, 0.125, 0.418, 0.0625, 0.418, 0.0625, 0.2734, 0.125, 0.2734, 0.125, 0.2734, 0.0625, 0.2734, 0.0625, 0.1289, 0.125, 0.1289, 0.0625, 1.0, 0.0, 1.0, 0.0, 0.8555, 0.0625, 0.8555, 0.0625, 0.8555, 0.0, 0.8555, 0.0, 0.7109, 0.0625, 0.7109, 0.0625, 0.7109, 0.0, 0.7109, 0.0, 0.5625, 0.0625, 0.5625, 0.0625, 0.5625, 0.0, 0.5625, 0.0, 0.418, 0.0625, 0.418, 0.0625, 0.418, 0.0, 0.418, 0.0, 0.2734, 0.0625, 0.2734, 0.0625, 0.2734, 0.0, 0.2734, 0.0, 0.1289, 0.0625, 0.1289])
me_cylinder_006.materials.append(mat_material)
me_cylinder_006.update()
me_cylinder_007 = bpy.data.meshes.new('Cylinder.007')
me_cylinder_007.from_pydata([(0.0, 0.5, -0.5), (-1.552e-10, 0.4375, 0.5), (0.3536, 0.3536, -0.5), (0.3094, 0.3094, 0.5), (0.5, 0.0, -0.5), (0.4375, 2.949e-09, 0.5), (0.3536, -0.3536, -0.5), (0.3094, -0.3094, 0.5), (0.0, -0.5, -0.5), (-1.552e-10, -0.4375, 0.5), (-0.3536, -0.3536, -0.5), (-0.3094, -0.3094, 0.5), (-0.5, 0.0, -0.5), (-0.4375, 2.949e-09, 0.5), (-0.3536, 0.3536, -0.5), (-0.3094, 0.3094, 0.5), (0.0, 0.5, -0.25), (-1.552e-10, 0.4375, -0.125), (0.3094, 0.3094, -0.125), (0.3536, 0.3536, -0.25), (0.4375, -2.949e-09, -0.125), (0.5, 0.0, -0.25), (0.3094, -0.3094, -0.125), (0.3536, -0.3536, -0.25), (-1.552e-10, -0.4375, -0.125), (0.0, -0.5, -0.25), (-0.3094, -0.3094, -0.125), (-0.3536, -0.3536, -0.25), (-0.4375, -2.949e-09, -0.125), (-0.5, 0.0, -0.25), (-0.3094, 0.3094, -0.125), (-0.3536, 0.3536, -0.25)], [], [(12, 29, 31, 14), (11, 13, 28, 26), (3, 1, 15, 13, 11, 9, 7, 5), (0, 16, 19, 2), (3, 5, 20, 18), (0, 2, 4, 6, 8, 10, 12, 14), (31, 30, 17, 16), (14, 31, 16, 0), (15, 1, 17, 30), (29, 28, 30, 31), (13, 15, 30, 28), (8, 25, 27, 10), (27, 26, 28, 29), (10, 27, 29, 12), (2, 19, 21, 4), (25, 24, 26, 27), (9, 11, 26, 24), (23, 22, 24, 25), (5, 7, 22, 20), (7, 9, 24, 22), (6, 23, 25, 8), (21, 20, 22, 23), (4, 21, 23, 6), (19, 18, 20, 21), (16, 17, 18, 19), (17, 1, 3, 18)])
_uv = me_cylinder_007.uv_layers.new(name='UVMap')
_uv.uv.foreach_set('vector', [0.0, 0.07227, 0.007812, 0.07227, 0.007812, 0.08398, 0.0, 0.08398, 0.007812, 0.03125, 0.007812, 0.02148, 0.02734, 0.02148, 0.02734, 0.03125, 0.04492, 0.0293, 0.05273, 0.03711, 0.05273, 0.04688, 0.04492, 0.05469, 0.03516, 0.05469, 0.02734, 0.04688, 0.02734, 0.03711, 0.03516, 0.0293, 0.0, 0.0, 0.007812, 0.0, 0.007812, 0.01172, 0.0, 0.01172, 0.007812, 0.07422, 0.007812, 0.0625, 0.02734, 0.0625, 0.02734, 0.07422, 0.04688, 0.0, 0.05664, 0.007812, 0.05664, 0.01953, 0.04688, 0.0293, 0.03516, 0.0293, 0.02734, 0.01953, 0.02734, 0.007812, 0.03516, 0.0, 0.05664, 0.05273, 0.06055, 0.05273, 0.06055, 0.06445, 0.05664, 0.06445, 0.0, 0.08398, 0.007812, 0.08398, 0.007812, 0.0957, 0.0, 0.0957, 0.007812, 0.009766, 0.007812, 0.0, 0.02734, 0.0, 0.02734, 0.009766, 0.06055, 0.02344, 0.05664, 0.02344, 0.05664, 0.01367, 0.06055, 0.01172, 0.007812, 0.02148, 0.007812, 0.009766, 0.02734, 0.009766, 0.02734, 0.02148, 0.0, 0.04688, 0.007812, 0.04688, 0.007812, 0.06055, 0.0, 0.06055, 0.06055, 0.05273, 0.05664, 0.05273, 0.05664, 0.04102, 0.06055, 0.04102, 0.0, 0.06055, 0.007812, 0.06055, 0.007812, 0.07227, 0.0, 0.07227, 0.0, 0.01172, 0.007812, 0.01172, 0.007812, 0.02344, 0.0, 0.02344, 0.05273, 0.0293, 0.05664, 0.0293, 0.05664, 0.04102, 0.05273, 0.04102, 0.007812, 0.04102, 0.007812, 0.03125, 0.02734, 0.03125, 0.02734, 0.04102, 0.05273, 0.04102, 0.05664, 0.04102, 0.05664, 0.05273, 0.05273, 0.05273, 0.007812, 0.0625, 0.007812, 0.05273, 0.02734, 0.05273, 0.02734, 0.0625, 0.007812, 0.05273, 0.007812, 0.04102, 0.02734, 0.04102, 0.02734, 0.05273, 0.0, 0.03516, 0.007812, 0.03516, 0.007812, 0.04688, 0.0, 0.04688, 0.05273, 0.05273, 0.05664, 0.05273, 0.05664, 0.06445, 0.05273, 0.06445, 0.0, 0.02344, 0.007812, 0.02344, 0.007812, 0.03516, 0.0, 0.03516, 0.05664, 0.0, 0.06055, 0.0, 0.06055, 0.01172, 0.05664, 0.01172, 0.06055, 0.04102, 0.05664, 0.04102, 0.05664, 0.0293, 0.06055, 0.0293, 0.02734, 0.08398, 0.007812, 0.08398, 0.007812, 0.07422, 0.02734, 0.07422])
me_cylinder_007.materials.append(mat_material_001)
me_cylinder_007.update()
me_plane = bpy.data.meshes.new('Plane')
me_plane.from_pydata([(-0.2088, -0.0625, 1.312), (0.00775, 0.0625, 1.312), (-0.2088, -0.0625, 0.0), (0.00775, 0.0625, 0.0)], [], [(0, 1, 3, 2)])
_uv = me_plane.uv_layers.new(name='UVMap')
_uv.uv.foreach_set('vector', [0.02344, 0.166, 0.007812, 0.166, 0.007812, 0.08398, 0.02344, 0.08398])
me_plane.materials.append(mat_material_001)
me_plane.use_mirror_x = True
me_plane.update()
me_cube_017 = bpy.data.meshes.new('Cube.017')
me_cube_017.from_pydata([(-0.5, -0.5, -0.5), (-0.5, -0.5, 0.5), (-0.5, 0.5, -0.5), (-0.5, 0.5, 0.5), (0.5, -0.5, -0.5), (0.5, -0.5, 0.5), (0.5, 0.5, -0.5), (0.5, 0.5, 0.5)], [], [(0, 1, 3, 2), (2, 3, 7, 6), (6, 7, 5, 4), (4, 5, 1, 0), (2, 6, 4, 0), (7, 3, 1, 5)])
_uv = me_cube_017.uv_layers.new(name='UVMap')
_uv.uv.foreach_set('vector', [0.375, 0.0, 0.625, 0.0, 0.625, 0.25, 0.375, 0.25, 0.375, 0.25, 0.625, 0.25, 0.625, 0.5, 0.375, 0.5, 0.375, 0.5, 0.625, 0.5, 0.625, 0.75, 0.375, 0.75, 0.375, 0.75, 0.625, 0.75, 0.625, 1.0, 0.375, 1.0, 0.125, 0.5, 0.375, 0.5, 0.375, 0.75, 0.125, 0.75, 0.625, 0.5, 0.875, 0.5, 0.875, 0.75, 0.625, 0.75])
me_cube_017.update()
me_cylinder_008 = bpy.data.meshes.new('Cylinder.008')
me_cylinder_008.from_pydata([(0.0, 0.25, -0.5), (0.0, 0.25, 0.5), (0.1768, 0.1768, -0.5), (0.1768, 0.1768, 0.5), (0.25, 0.0, -0.5), (0.25, 0.0, 0.5), (0.1768, -0.1768, -0.5), (0.1768, -0.1768, 0.5), (0.0, -0.25, -0.5), (0.0, -0.25, 0.5), (-0.1768, -0.1768, -0.5), (-0.1768, -0.1768, 0.5), (-0.25, 0.0, -0.5), (-0.25, 0.0, 0.5), (-0.1768, 0.1768, -0.5), (-0.1768, 0.1768, 0.5)], [], [(0, 1, 3, 2), (2, 3, 5, 4), (4, 5, 7, 6), (6, 7, 9, 8), (8, 9, 11, 10), (10, 11, 13, 12), (3, 1, 15, 13, 11, 9, 7, 5), (12, 13, 15, 14), (14, 15, 1, 0), (0, 2, 4, 6, 8, 10, 12, 14)])
_uv = me_cylinder_008.uv_layers.new(name='UVMap')
_uv.uv.foreach_set('vector', [0.02344, 0.1426, 0.05469, 0.1426, 0.05469, 0.1484, 0.02344, 0.1484, 0.02344, 0.1484, 0.05469, 0.1484, 0.05469, 0.1543, 0.02344, 0.1543, 0.02344, 0.1543, 0.05469, 0.1543, 0.05469, 0.1602, 0.02344, 0.1602, 0.02344, 0.1602, 0.05469, 0.1602, 0.05469, 0.166, 0.02344, 0.166, 0.02344, 0.1191, 0.05469, 0.1191, 0.05469, 0.125, 0.02344, 0.125, 0.02344, 0.125, 0.05469, 0.125, 0.05469, 0.1309, 0.02344, 0.1309, 0.06836, 0.1426, 0.06445, 0.1465, 0.05859, 0.1465, 0.05469, 0.1426, 0.05469, 0.1367, 0.05859, 0.1328, 0.06445, 0.1328, 0.06836, 0.1367, 0.02344, 0.1309, 0.05469, 0.1309, 0.05469, 0.1367, 0.02344, 0.1367, 0.02344, 0.1367, 0.05469, 0.1367, 0.05469, 0.1426, 0.02344, 0.1426, 0.05859, 0.1191, 0.06445, 0.1191, 0.06836, 0.123, 0.06836, 0.1289, 0.06445, 0.1328, 0.05859, 0.1328, 0.05469, 0.1289, 0.05469, 0.123])
me_cylinder_008.materials.append(mat_material_001)
me_cylinder_008.update()
me_cube_021 = bpy.data.meshes.new('Cube.021')
me_cube_021.from_pydata([(-1.375, -0.5, -0.5), (-1.375, -0.5, -0.25), (-1.375, 0.5, -0.5), (-1.375, 0.5, -0.25), (0.0, -0.5, -0.5), (0.0, -0.5, -0.25), (0.0, 0.5, -0.5), (0.0, 0.5, -0.25), (-1.188, -0.375, -0.25), (-1.188, 0.375, -0.25), (-0.625, -0.375, -0.25), (-0.625, 0.375, -0.25), (-1.188, -0.5, -0.25), (-1.188, 0.5, -0.25), (-1.188, -0.375, 0.25), (-0.9375, -0.375, 0.5), (-0.9375, 0.375, 0.5), (-1.188, 0.375, 0.25), (-0.9375, -0.5, 0.5), (-1.188, -0.5, 0.25), (-1.188, 0.5, 0.25), (-0.9375, 0.5, 0.5), (-0.866, -0.375, 0.5), (-0.866, -0.5, 0.5), (-0.625, -0.375, 0.259), (-0.866, 0.375, 0.5), (-0.866, 0.5, 0.5), (-0.625, -0.5, 0.259), (-0.625, 0.375, 0.259), (-0.5, 0.5, 0.134), (-1.656e-09, 0.5, 1.043e-07), (-1.656e-09, -0.5, 7.451e-08), (-0.5, -0.5, 0.134), (-0.625, 0.5, -0.25), (-0.625, -0.5, -0.25), (-0.625, 0.5, 0.259)], [], [(0, 1, 3, 2), (2, 3, 7, 6), (4, 5, 1, 0), (2, 6, 4, 0), (7, 3, 1, 5), (8, 10, 34, 12), (22, 15, 18, 23), (10, 8, 14, 15, 22, 24), (26, 21, 16, 25), (33, 13, 20, 21, 26, 35), (28, 11, 33, 35), (11, 9, 13, 33), (9, 17, 20, 13), (27, 34, 10, 24), (23, 18, 19, 12, 34, 27), (25, 16, 17, 9, 11, 28), (18, 15, 14, 19), (20, 17, 16, 21), (14, 8, 12, 19), (30, 7, 33, 35, 29), (27, 34, 5, 31, 32), (31, 5, 7, 30), (6, 7, 5, 4), (27, 24, 22, 23), (26, 25, 28, 35), (34, 27, 35, 33)])
_uv = me_cube_021.uv_layers.new(name='UVMap')
_uv.uv.foreach_set('vector', [0.9004, 0.09375, 0.9004, 0.1016, 0.9316, 0.1016, 0.9316, 0.09375, 0.9004, 0.08594, 0.9004, 0.09375, 0.9434, 0.09375, 0.9434, 0.08594, 0.9863, 0.08594, 0.9863, 0.09375, 0.9434, 0.09375, 0.9434, 0.08594, 0.9004, 0.03125, 0.9434, 0.03125, 0.9434, 0.0, 0.9004, 0.0, 0.9434, 0.0625, 0.9004, 0.0625, 0.9004, 0.03125, 0.9434, 0.03125, 0.9746, 0.05469, 0.9922, 0.05469, 0.9922, 0.05078, 0.9746, 0.05078, 0.9417, 0.09766, 0.9395, 0.09766, 0.9395, 0.09375, 0.9417, 0.09375, 0.9375, 0.0625, 0.9199, 0.0625, 0.9199, 0.07812, 0.9277, 0.08594, 0.93, 0.08594, 0.9375, 0.07841, 0.9729, 0.08203, 0.9707, 0.08203, 0.9707, 0.07812, 0.9729, 0.07812, 0.9922, 0.0, 0.9746, 0.0, 0.9746, 0.01562, 0.9824, 0.02344, 0.9847, 0.02344, 0.9922, 0.01591, 0.9375, 0.07841, 0.9375, 0.0625, 0.9414, 0.0625, 0.9414, 0.07841, 0.9922, 0.04688, 0.9746, 0.04688, 0.9746, 0.05078, 0.9922, 0.05078, 0.9922, 0.02344, 0.9922, 0.03906, 0.9961, 0.03906, 0.9961, 0.02344, 0.9922, 0.01591, 0.9922, 0.0, 0.9961, 0.0, 0.9961, 0.01591, 0.9847, 0.04688, 0.9824, 0.04688, 0.9746, 0.03906, 0.9746, 0.02344, 0.9922, 0.02344, 0.9922, 0.03934, 0.9925, 0.07812, 0.9902, 0.07812, 0.9824, 0.07031, 0.9824, 0.05469, 1.0, 0.05469, 1.0, 0.07059, 0.9395, 0.09375, 0.9395, 0.09766, 0.9316, 0.09766, 0.9316, 0.09375, 0.9629, 0.08203, 0.9629, 0.07812, 0.9707, 0.07812, 0.9707, 0.08203, 0.9961, 0.05469, 0.9961, 0.03906, 0.9922, 0.03906, 0.9922, 0.05469, 0.9824, 0.0625, 0.9824, 0.05469, 0.9629, 0.05469, 0.9629, 0.07059, 0.9668, 0.06669, 0.9004, 0.07841, 0.9004, 0.0625, 0.9199, 0.0625, 0.9199, 0.07031, 0.9043, 0.0745, 0.9434, 0.01563, 0.9434, 0.007812, 0.9746, 0.007812, 0.9746, 0.01563, 0.9746, 0.0, 0.9746, 0.007812, 0.9434, 0.007812, 0.9434, 0.0, 0.4219, 0.6552, 0.418, 0.6552, 0.418, 0.6758, 0.4219, 0.6758, 0.3906, 0.6758, 0.3945, 0.6758, 0.3945, 0.6552, 0.3906, 0.6552, 0.9434, 0.03125, 0.9434, 0.04716, 0.9746, 0.04716, 0.9746, 0.03125])
me_cube_021.materials.append(mat_material_002)
me_cube_021.update()
me_cube_024 = bpy.data.meshes.new('Cube.024')
me_cube_024.from_pydata([(-1.625, -0.5, -0.25), (-1.625, -0.5, 0.2099), (-2.375, -0.5, -0.5), (-2.375, -0.5, -0.25), (-2.375, 0.5, -0.5), (-2.375, 0.5, -0.25), (-2.188, -0.375, -0.25), (-2.188, 0.375, -0.25), (-1.625, 0.5, -0.25), (-1.625, -0.375, -0.25), (-1.625, 0.375, -0.25), (-2.188, -0.5, -0.25), (-2.188, 0.5, -0.25), (-2.188, -0.375, 0.25), (-1.938, -0.375, 0.5), (-1.938, 0.375, 0.5), (-2.188, 0.375, 0.25), (-1.938, -0.5, 0.5), (-2.188, -0.5, 0.25), (-2.188, 0.5, 0.25), (-1.938, 0.5, 0.5), (-0.933, 0.5, -0.25), (0.0, 0.5, -0.5), (-0.933, -0.5, -0.25), (0.0, -0.5, -0.5), (-1.915, -0.375, 0.5), (-1.915, -0.5, 0.5), (-1.625, -0.375, 0.2099), (-1.915, 0.375, 0.5), (-1.915, 0.5, 0.5), (-1.625, 0.5, 0.2099), (-1.625, 0.375, 0.2099), (-1.25, 0.5, -0.1651), (-1.25, -0.5, -0.1651)], [], [(0, 1, 30, 8), (2, 3, 5, 4), (22, 4, 5, 21), (23, 3, 2, 24), (4, 22, 24, 2), (21, 5, 3, 23), (6, 9, 0, 11), (25, 14, 17, 26), (9, 6, 13, 14, 25, 27), (29, 20, 15, 28), (8, 12, 19, 20, 29, 30), (31, 10, 8, 30), (10, 7, 12, 8), (7, 16, 19, 12), (1, 0, 9, 27), (26, 17, 18, 11, 0, 1), (28, 15, 16, 7, 10, 31), (17, 14, 13, 18), (19, 16, 15, 20), (13, 6, 11, 18), (32, 21, 8, 30), (1, 0, 23, 33), (22, 21, 23, 24), (26, 1, 27, 25), (29, 28, 31, 30)])
_uv = me_cube_024.uv_layers.new(name='UVMap')
_uv.uv.foreach_set('vector', [0.8496, 0.03125, 0.8496, 0.04562, 0.8809, 0.04562, 0.8809, 0.03125, 0.8496, 0.05469, 0.8496, 0.0625, 0.8809, 0.0625, 0.8809, 0.05469, 0.9004, 0.1094, 0.8262, 0.1094, 0.8262, 0.1172, 0.8712, 0.1172, 0.8712, 0.125, 0.8262, 0.125, 0.8262, 0.1172, 0.9004, 0.1172, 0.7754, 0.03125, 0.8496, 0.03125, 0.8496, 0.0, 0.7754, 0.0, 0.8205, 0.0625, 0.7754, 0.0625, 0.7754, 0.03125, 0.8205, 0.03125, 0.8809, 0.05078, 0.8984, 0.05078, 0.8984, 0.04688, 0.8809, 0.04688, 0.8895, 0.05469, 0.8887, 0.05469, 0.8887, 0.05078, 0.8895, 0.05078, 0.793, 0.09375, 0.7754, 0.09375, 0.7754, 0.1094, 0.7832, 0.1172, 0.7839, 0.1172, 0.793, 0.1081, 0.784, 0.1211, 0.7832, 0.1211, 0.7832, 0.1172, 0.784, 0.1172, 0.8105, 0.09375, 0.793, 0.09375, 0.793, 0.1094, 0.8008, 0.1172, 0.8015, 0.1172, 0.8105, 0.1081, 0.8809, 0.01437, 0.8809, 0.0, 0.8848, 0.0, 0.8848, 0.01437, 0.8105, 0.1172, 0.793, 0.1172, 0.793, 0.1211, 0.8105, 0.1211, 0.8105, 0.09375, 0.8105, 0.1094, 0.8145, 0.1094, 0.8145, 0.09375, 0.8809, 0.03781, 0.8809, 0.02344, 0.8848, 0.02344, 0.8848, 0.03781, 0.8855, 0.08594, 0.8848, 0.08594, 0.877, 0.07812, 0.877, 0.0625, 0.8945, 0.0625, 0.8945, 0.07687, 0.8855, 0.1094, 0.8848, 0.1094, 0.877, 0.1016, 0.877, 0.08594, 0.8945, 0.08594, 0.8945, 0.1003, 0.8887, 0.05078, 0.8887, 0.05469, 0.8809, 0.05469, 0.8809, 0.05078, 0.7754, 0.1211, 0.7754, 0.1172, 0.7832, 0.1172, 0.7832, 0.1211, 0.8184, 0.1094, 0.8184, 0.09375, 0.8145, 0.09375, 0.8145, 0.1094, 0.8379, 0.06515, 0.8478, 0.0625, 0.8262, 0.0625, 0.8262, 0.07687, 0.8262, 0.1003, 0.8262, 0.08594, 0.8478, 0.08594, 0.8379, 0.08859, 0.2656, 0.03125, 0.2656, 0.08956, 0.2969, 0.08956, 0.2969, 0.03125, 0.2969, 0.169, 0.2969, 0.143, 0.293, 0.143, 0.293, 0.169, 0.2656, 0.169, 0.2695, 0.169, 0.2695, 0.143, 0.2656, 0.143])
me_cube_024.materials.append(mat_material_002)
me_cube_024.use_mirror_x = True
me_cube_024.update()

# ---- objects
ob_block2_3_001 = bpy.data.objects.new('Block2/3.001', me_cube_003)
ob_block2_3_004 = bpy.data.objects.new('Block2/3.004', me_cube_003)
ob_block2_3_005 = bpy.data.objects.new('Block2/3.005', me_cube_003)
ob_light = bpy.data.objects.new('Light', light_light)
ob_camera = bpy.data.objects.new('Camera', cam_camera)
ob_cube = bpy.data.objects.new('Cube', me_cube_001)
ob_cylinder_001 = bpy.data.objects.new('Cylinder.001', me_cylinder_001)
ob_port = bpy.data.objects.new('Port', me_cube_002)
ob_block2_3 = bpy.data.objects.new('Block2/3', me_cube_003)
ob_cube_003 = bpy.data.objects.new('Cube.003', me_cube_005)
ob_cube_001 = bpy.data.objects.new('Cube.001', me_cube_008)
ob_cube_002 = bpy.data.objects.new('Cube.002', me_cube_008)
ob_cube_005 = bpy.data.objects.new('Cube.005', me_cube_005)
ob_cube_006 = bpy.data.objects.new('Cube.006', me_cube_005)
ob_cube_007 = bpy.data.objects.new('Cube.007', me_cube_005)
ob_cube_008 = bpy.data.objects.new('Cube.008', me_cube_005)
ob_cube_009 = bpy.data.objects.new('Cube.009', me_cube_008)
ob_cube_010 = bpy.data.objects.new('Cube.010', me_cube_008)
ob_cube_011 = bpy.data.objects.new('Cube.011', me_cube_008)
ob_cube_012 = bpy.data.objects.new('Cube.012', me_cube_011)
ob_cube_013 = bpy.data.objects.new('Cube.013', me_cube_012)
ob_cube_014 = bpy.data.objects.new('Cube.014', me_cube_013)
ob_cube_015 = bpy.data.objects.new('Cube.015', me_cube_008)
ob_cube_016 = bpy.data.objects.new('Cube.016', me_cube_008)
ob_cube_019 = bpy.data.objects.new('Cube.019', me_cube_015)
ob_cube_020 = bpy.data.objects.new('Cube.020', me_cube_015)
ob_cube_021 = bpy.data.objects.new('Cube.021', me_cube_015)
ob_cube_022 = bpy.data.objects.new('Cube.022', me_cube_015)
ob_cube_023 = bpy.data.objects.new('Cube.023', me_cube_015)
ob_cube_024 = bpy.data.objects.new('Cube.024', me_cube_015)
ob_cube_025 = bpy.data.objects.new('Cube.025', me_cube_015)
ob_cube_026 = bpy.data.objects.new('Cube.026', me_cube_016)
ob_cube_027 = bpy.data.objects.new('Cube.027', me_cube_018)
ob_cube_028 = bpy.data.objects.new('Cube.028', me_cube_019)
ob_2b = bpy.data.objects.new('2B', me_cylinder_003)
ob_20b = bpy.data.objects.new('20B', me_cylinder_002)
ob_100b = bpy.data.objects.new('100B', me_cylinder_004)
ob_100b_001 = bpy.data.objects.new('100B.001', me_cylinder_004)
ob_100b_002 = bpy.data.objects.new('100B.002', me_cylinder_013)
ob_1000b = bpy.data.objects.new('1000B', me_cylinder_005)
ob_1000b_001 = bpy.data.objects.new('1000B.001', me_cylinder_005)
ob_10000b = bpy.data.objects.new('10000B', me_cylinder_006)
ob_10000b_001 = bpy.data.objects.new('10000B.001', me_cylinder_006)
ob_cylinder = bpy.data.objects.new('Cylinder', me_cylinder_007)
ob_blades = bpy.data.objects.new('Blades', me_plane)
ob_rbmgay = bpy.data.objects.new('rbmgay', me_cube_017)
ob_shaft = bpy.data.objects.new('Shaft', me_cylinder_008)
ob_cube_029 = bpy.data.objects.new('Cube.029', me_cube_021)
ob_cube_018 = bpy.data.objects.new('Cube.018', me_cube_024)

# ---- transforms, parenting, visibility, modifiers, constraints
ob_block2_3_001.location = (0.0, -6.5, 2.5)
ob_block2_3_001.use_mesh_mirror_x = True
ob_block2_3_004.location = (0.0, -11.5, 2.5)
ob_block2_3_004.use_mesh_mirror_x = True
ob_block2_3_005.location = (0.0, -12.5, 2.5)
ob_block2_3_005.use_mesh_mirror_x = True
ob_light.location = (4.076, 1.005, 5.904)
ob_light.rotation_euler = (0.6503, 0.05522, 1.866)
ob_light.lock_rotations_4d = False
ob_light.empty_display_type = 'ARROWS'
ob_light.color = (0.0, 0.0, 0.0, 0.0)
ob_light.lineart.crease_threshold = 0.0
ob_camera.location = (7.359, -6.926, 4.958)
ob_camera.rotation_euler = (1.109, 0.0, 0.8149)
ob_camera.lock_rotations_4d = False
ob_camera.empty_display_type = 'ARROWS'
ob_camera.color = (0.0, 0.0, 0.0, 0.0)
ob_camera.display_type = 'WIRE'
ob_camera.lineart.crease_threshold = 0.0
ob_cube.location = (0.0, -0.5, 0.5)
ob_cylinder_001.location = (0.0, 2.0, 1.5)
ob_cylinder_001.rotation_euler = (1.571, -0.0, 0.0)
ob_port.location = (0.0, -0.5, 1.5)
ob_block2_3.location = (0.0, -1.5, 2.5)
ob_block2_3.use_mesh_mirror_x = True
ob_cube_003.location = (0.0, -24.5, -0.5)
ob_cube_003.use_mesh_mirror_x = True
ob_cube_001.location = (0.0, -19.5, -0.5)
ob_cube_001.use_mesh_mirror_x = True
ob_cube_002.location = (0.0, -22.5, -0.5)
ob_cube_002.use_mesh_mirror_x = True
ob_cube_005.location = (0.0, -25.5, -0.5)
ob_cube_005.use_mesh_mirror_x = True
ob_cube_006.location = (0.0, -30.5, -0.5)
ob_cube_006.use_mesh_mirror_x = True
ob_cube_007.location = (0.0, -35.5, -0.5)
ob_cube_007.use_mesh_mirror_x = True
ob_cube_008.location = (0.0, -36.5, -0.5)
ob_cube_008.use_mesh_mirror_x = True
ob_cube_009.location = (0.0, -37.5, -0.5)
ob_cube_009.use_mesh_mirror_x = True
ob_cube_010.location = (0.0, -37.5, -0.5)
ob_cube_010.use_mesh_mirror_x = True
ob_cube_011.location = (0.0, -41.5, -0.5)
ob_cube_011.use_mesh_mirror_x = True
ob_cube_012.location = (0.0, -0.5, -0.5)
ob_cube_013.location = (0.0, -24.5, -0.5)
ob_cube_014.location = (0.0, -48.5, -0.5)
ob_cube_015.location = (0.0, -18.5, -0.5)
ob_cube_015.use_mesh_mirror_x = True
ob_cube_016.location = (0.0, -40.5, -0.5)
ob_cube_016.use_mesh_mirror_x = True
ob_cube_019.location = (0.0, -16.5, 0.5)
ob_cube_019.use_mesh_mirror_x = True
ob_cube_020.location = (0.0, -14.5, 0.5)
ob_cube_020.use_mesh_mirror_x = True
ob_cube_021.location = (0.0, -13.5, 0.5)
ob_cube_021.use_mesh_mirror_x = True
ob_cube_022.location = (0.0, -46.5, 0.5)
ob_cube_022.use_mesh_mirror_x = True
ob_cube_023.location = (0.0, -45.5, 0.5)
ob_cube_023.use_mesh_mirror_x = True
ob_cube_024.location = (0.0, -43.5, 0.5)
ob_cube_024.use_mesh_mirror_x = True
ob_cube_025.location = (0.0, -42.5, 0.5)
ob_cube_025.use_mesh_mirror_x = True
ob_cube_026.location = (0.0, -18.5, -0.5)
ob_cube_027.location = (0.0, -0.5, 0.5)
_m = ob_cube_027.modifiers.new('Array', 'ARRAY')
_m.relative_offset_displace = (0.0, -1.0, 0.0)
ob_cube_028.location = (0.0, -0.5, 0.5)
ob_2b.location = (0.0, -3.5, 1.5)
ob_2b.rotation_euler = (1.571, -0.0, 0.0)
_m = ob_2b.modifiers.new('Array', 'ARRAY')
_m.count = 4
_m.relative_offset_displace = (0.0, 0.0, 1.0)
ob_20b.location = (0.0, -10.5, 1.5)
ob_20b.rotation_euler = (1.571, -0.0, 0.0)
_m = ob_20b.modifiers.new('Array', 'ARRAY')
_m.relative_offset_displace = (0.0, 0.0, 1.0)
ob_100b.location = (0.0, -27.5, 1.5)
ob_100b.rotation_euler = (1.571, -0.0, 0.0)
_m = ob_100b.modifiers.new('Array', 'ARRAY')
_m.count = 4
_m.relative_offset_displace = (0.0, 0.0, 1.0)
ob_100b_001.location = (0.0, -32.5, 1.5)
ob_100b_001.rotation_euler = (1.571, -0.0, 0.0)
_m = ob_100b_001.modifiers.new('Array', 'ARRAY')
_m.count = 4
_m.relative_offset_displace = (0.0, 0.0, 1.0)
ob_100b_002.location = (0.0, -27.5, 1.5)
ob_100b_002.rotation_euler = (1.571, -0.0, 0.0)
ob_1000b.location = (0.0, -21.5, 1.5)
ob_1000b.rotation_euler = (1.571, -0.0, 0.0)
_m = ob_1000b.modifiers.new('Array', 'ARRAY')
_m.relative_offset_displace = (0.0, 0.0, 1.0)
ob_1000b_001.location = (0.0, -39.5, 1.5)
ob_1000b_001.rotation_euler = (1.571, -0.0, 0.0)
_m = ob_1000b_001.modifiers.new('Array', 'ARRAY')
_m.relative_offset_displace = (0.0, 0.0, 1.0)
ob_10000b.location = (0.0, -16.5, 1.5)
ob_10000b.rotation_euler = (1.571, -0.0, 0.0)
ob_10000b_001.location = (0.0, -45.5, 1.5)
ob_10000b_001.rotation_euler = (1.571, -0.0, 0.0)
ob_cylinder.location = (0.0, -0.5, 1.5)
ob_cylinder.rotation_euler = (-1.571, -0.0, 0.0)
ob_blades.location = (0.0, 0.0, 1.5)
ob_blades.use_mesh_mirror_x = True
_m = ob_blades.modifiers.new('Array', 'ARRAY')
_m.count = 24
_m.use_relative_offset = False
_m.use_object_offset = True
_m.offset_object = ob_rbmgay
ob_rbmgay.location = (0.0, 0.0, 1.5)
ob_rbmgay.rotation_euler = (0.0, -0.2618, 0.0)
ob_shaft.location = (0.0, 0.0, 1.5)
ob_shaft.rotation_euler = (1.571, -0.0, 0.0)
ob_cube_029.location = (0.0, -2.5, 0.5)
_m = ob_cube_029.modifiers.new('Array', 'ARRAY')
_m.relative_offset_displace = (0.0, -1.0, 0.0)
ob_cube_018.location = (0.0, -26.5, -0.5)
ob_cube_018.use_mesh_mirror_x = True
_m = ob_cube_018.modifiers.new('Array', 'ARRAY')
_m.count = 4
_m.relative_offset_displace = (0.0, -1.0, 0.0)

# ---- collection membership
col_linked.objects.link(ob_block2_3_001)
col_linked.objects.link(ob_block2_3_004)
col_linked.objects.link(ob_block2_3_005)
col_collection.objects.link(ob_light)
col_collection.objects.link(ob_camera)
col_collection.objects.link(ob_cube)
col_collection.objects.link(ob_cylinder_001)
col_collection.objects.link(ob_port)
col_collection.objects.link(ob_block2_3)
col_collection.objects.link(ob_cube_003)
col_collection.objects.link(ob_cube_001)
col_collection.objects.link(ob_cube_002)
col_collection.objects.link(ob_cube_005)
col_collection.objects.link(ob_cube_006)
col_collection.objects.link(ob_cube_007)
col_collection.objects.link(ob_cube_008)
col_collection.objects.link(ob_cube_009)
col_collection.objects.link(ob_cube_010)
col_collection.objects.link(ob_cube_011)
col_collection.objects.link(ob_cube_012)
col_collection.objects.link(ob_cube_013)
col_collection.objects.link(ob_cube_014)
col_collection.objects.link(ob_cube_015)
col_collection.objects.link(ob_cube_016)
col_collection.objects.link(ob_cube_019)
col_collection.objects.link(ob_cube_020)
col_collection.objects.link(ob_cube_021)
col_collection.objects.link(ob_cube_022)
col_collection.objects.link(ob_cube_023)
col_collection.objects.link(ob_cube_024)
col_collection.objects.link(ob_cube_025)
col_collection.objects.link(ob_cube_026)
col_collection.objects.link(ob_cube_027)
col_collection.objects.link(ob_cube_028)
col_es.objects.link(ob_2b)
col_uds.objects.link(ob_20b)
col_sds.objects.link(ob_100b)
col_sds.objects.link(ob_100b_001)
col_sds.objects.link(ob_100b_002)
col_ds.objects.link(ob_1000b)
col_ds.objects.link(ob_1000b_001)
col_s.objects.link(ob_10000b)
col_s.objects.link(ob_10000b_001)
col_s.objects.link(ob_cylinder)
col_s.objects.link(ob_blades)
col_s.objects.link(ob_rbmgay)
col_s.objects.link(ob_shaft)
col_s.objects.link(ob_cube_029)
col_s.objects.link(ob_cube_018)

# ---- scene / render settings (as saved in the file)
scene.camera = ob_camera
scene.frame_start = 1; scene.frame_end = 250; scene.frame_set(1)
scene.render.engine = 'BLENDER_EEVEE_NEXT'
bpy.context.view_layer.update()
